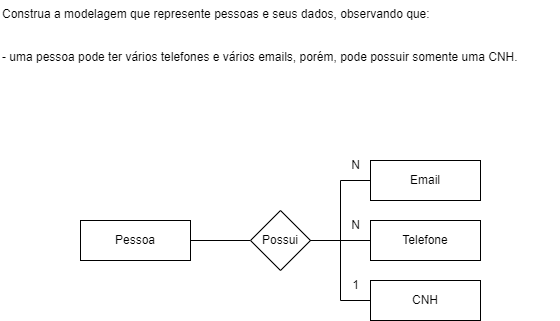

The diagram above was exported from draw.io. Its source (the exported page's mxGraphModel, read from the mxfile embedded in the PNG):
<mxGraphModel dx="1000" dy="492" grid="1" gridSize="10" guides="1" tooltips="1" connect="1" arrows="1" fold="1" page="1" pageScale="1" pageWidth="827" pageHeight="1169" math="0" shadow="0">
  <root>
    <mxCell id="0" />
    <mxCell id="1" parent="0" />
    <mxCell id="kq-7RuR9Lt1fRURpbFly-2" value="Construa a modelagem que represente pessoas e seus dados, observando que:&#10;&#10;&#10;- uma pessoa pode ter vários telefones e vários emails, porém, pode possuir somente uma CNH." style="text;whiteSpace=wrap;" vertex="1" parent="1">
      <mxGeometry x="120" y="110" width="560" height="80" as="geometry" />
    </mxCell>
    <mxCell id="AMCVKhYzV45og9IrvVqv-14" style="edgeStyle=orthogonalEdgeStyle;rounded=0;orthogonalLoop=1;jettySize=auto;html=1;endArrow=none;endFill=0;" edge="1" parent="1" source="kq-7RuR9Lt1fRURpbFly-3" target="AMCVKhYzV45og9IrvVqv-1">
      <mxGeometry relative="1" as="geometry" />
    </mxCell>
    <mxCell id="kq-7RuR9Lt1fRURpbFly-3" value="Pessoa" style="rounded=0;whiteSpace=wrap;html=1;" vertex="1" parent="1">
      <mxGeometry x="200" y="330" width="110" height="40" as="geometry" />
    </mxCell>
    <mxCell id="AMCVKhYzV45og9IrvVqv-1" value="Possui" style="rhombus;whiteSpace=wrap;html=1;" vertex="1" parent="1">
      <mxGeometry x="370" y="320" width="60" height="60" as="geometry" />
    </mxCell>
    <mxCell id="AMCVKhYzV45og9IrvVqv-15" style="edgeStyle=orthogonalEdgeStyle;rounded=0;orthogonalLoop=1;jettySize=auto;html=1;entryX=1;entryY=0.5;entryDx=0;entryDy=0;endArrow=none;endFill=0;" edge="1" parent="1" source="AMCVKhYzV45og9IrvVqv-2" target="AMCVKhYzV45og9IrvVqv-1">
      <mxGeometry relative="1" as="geometry" />
    </mxCell>
    <mxCell id="AMCVKhYzV45og9IrvVqv-2" value="Email" style="rounded=0;whiteSpace=wrap;html=1;" vertex="1" parent="1">
      <mxGeometry x="490" y="270" width="110" height="40" as="geometry" />
    </mxCell>
    <mxCell id="AMCVKhYzV45og9IrvVqv-27" style="edgeStyle=orthogonalEdgeStyle;rounded=0;orthogonalLoop=1;jettySize=auto;html=1;endArrow=none;endFill=0;" edge="1" parent="1" source="AMCVKhYzV45og9IrvVqv-6" target="AMCVKhYzV45og9IrvVqv-1">
      <mxGeometry relative="1" as="geometry" />
    </mxCell>
    <mxCell id="AMCVKhYzV45og9IrvVqv-6" value="Telefone" style="rounded=0;whiteSpace=wrap;html=1;" vertex="1" parent="1">
      <mxGeometry x="490" y="330" width="110" height="40" as="geometry" />
    </mxCell>
    <mxCell id="AMCVKhYzV45og9IrvVqv-28" style="edgeStyle=orthogonalEdgeStyle;rounded=0;orthogonalLoop=1;jettySize=auto;html=1;entryX=1;entryY=0.5;entryDx=0;entryDy=0;endArrow=none;endFill=0;" edge="1" parent="1" source="AMCVKhYzV45og9IrvVqv-11" target="AMCVKhYzV45og9IrvVqv-1">
      <mxGeometry relative="1" as="geometry" />
    </mxCell>
    <mxCell id="AMCVKhYzV45og9IrvVqv-11" value="CNH" style="rounded=0;whiteSpace=wrap;html=1;" vertex="1" parent="1">
      <mxGeometry x="490" y="390" width="110" height="40" as="geometry" />
    </mxCell>
    <mxCell id="AMCVKhYzV45og9IrvVqv-19" value="1" style="text;html=1;align=center;verticalAlign=middle;resizable=0;points=[];autosize=1;strokeColor=none;fillColor=none;" vertex="1" parent="1">
      <mxGeometry x="460" y="380" width="30" height="30" as="geometry" />
    </mxCell>
    <mxCell id="AMCVKhYzV45og9IrvVqv-24" value="N" style="text;html=1;align=center;verticalAlign=middle;resizable=0;points=[];autosize=1;strokeColor=none;fillColor=none;" vertex="1" parent="1">
      <mxGeometry x="460" y="260" width="30" height="30" as="geometry" />
    </mxCell>
    <mxCell id="AMCVKhYzV45og9IrvVqv-25" value="N" style="text;html=1;align=center;verticalAlign=middle;resizable=0;points=[];autosize=1;strokeColor=none;fillColor=none;" vertex="1" parent="1">
      <mxGeometry x="460" y="320" width="30" height="30" as="geometry" />
    </mxCell>
  </root>
</mxGraphModel>